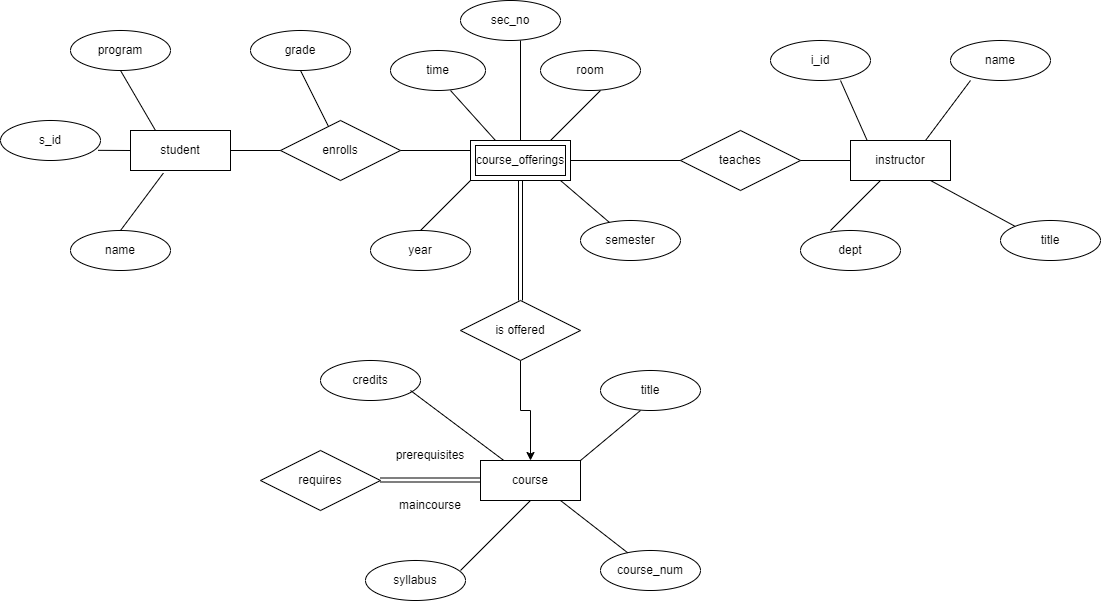

The diagram above was exported from draw.io. Its source (the exported page's mxGraphModel, read from the mxfile embedded in the PNG):
<mxGraphModel dx="1494" dy="541" grid="0" gridSize="10" guides="1" tooltips="1" connect="1" arrows="1" fold="1" page="0" pageScale="1" pageWidth="850" pageHeight="1100" math="0" shadow="0">
  <root>
    <mxCell id="0" />
    <mxCell id="1" parent="0" />
    <mxCell id="zhI5Fc92v0hLe0EGLzbW-47" value="student" style="whiteSpace=wrap;html=1;align=center;" vertex="1" parent="1">
      <mxGeometry x="140" y="140" width="100" height="40" as="geometry" />
    </mxCell>
    <mxCell id="zhI5Fc92v0hLe0EGLzbW-48" value="program" style="ellipse;whiteSpace=wrap;html=1;align=center;" vertex="1" parent="1">
      <mxGeometry x="80" y="40" width="100" height="40" as="geometry" />
    </mxCell>
    <mxCell id="zhI5Fc92v0hLe0EGLzbW-49" value="s_id" style="ellipse;whiteSpace=wrap;html=1;align=center;" vertex="1" parent="1">
      <mxGeometry x="10" y="130" width="100" height="40" as="geometry" />
    </mxCell>
    <mxCell id="zhI5Fc92v0hLe0EGLzbW-50" value="name" style="ellipse;whiteSpace=wrap;html=1;align=center;" vertex="1" parent="1">
      <mxGeometry x="80" y="240" width="100" height="40" as="geometry" />
    </mxCell>
    <mxCell id="zhI5Fc92v0hLe0EGLzbW-51" value="" style="endArrow=none;html=1;rounded=0;exitX=0.25;exitY=0;exitDx=0;exitDy=0;" edge="1" parent="1" source="zhI5Fc92v0hLe0EGLzbW-47">
      <mxGeometry width="50" height="50" relative="1" as="geometry">
        <mxPoint x="80" y="130" as="sourcePoint" />
        <mxPoint x="130" y="80" as="targetPoint" />
      </mxGeometry>
    </mxCell>
    <mxCell id="zhI5Fc92v0hLe0EGLzbW-52" value="" style="endArrow=none;html=1;rounded=0;exitX=0.975;exitY=0.746;exitDx=0;exitDy=0;exitPerimeter=0;" edge="1" parent="1" source="zhI5Fc92v0hLe0EGLzbW-49">
      <mxGeometry width="50" height="50" relative="1" as="geometry">
        <mxPoint x="90" y="210" as="sourcePoint" />
        <mxPoint x="140" y="160" as="targetPoint" />
      </mxGeometry>
    </mxCell>
    <mxCell id="zhI5Fc92v0hLe0EGLzbW-53" value="" style="endArrow=none;html=1;rounded=0;entryX=0.329;entryY=1.064;entryDx=0;entryDy=0;entryPerimeter=0;" edge="1" parent="1" target="zhI5Fc92v0hLe0EGLzbW-47">
      <mxGeometry width="50" height="50" relative="1" as="geometry">
        <mxPoint x="130" y="240" as="sourcePoint" />
        <mxPoint x="180" y="190" as="targetPoint" />
      </mxGeometry>
    </mxCell>
    <mxCell id="zhI5Fc92v0hLe0EGLzbW-54" value="enrolls" style="shape=rhombus;perimeter=rhombusPerimeter;whiteSpace=wrap;html=1;align=center;" vertex="1" parent="1">
      <mxGeometry x="290" y="130" width="120" height="60" as="geometry" />
    </mxCell>
    <mxCell id="zhI5Fc92v0hLe0EGLzbW-55" value="grade" style="ellipse;whiteSpace=wrap;html=1;align=center;" vertex="1" parent="1">
      <mxGeometry x="260" y="40" width="100" height="40" as="geometry" />
    </mxCell>
    <mxCell id="zhI5Fc92v0hLe0EGLzbW-56" value="" style="endArrow=none;html=1;rounded=0;entryX=0.5;entryY=1;entryDx=0;entryDy=0;" edge="1" parent="1" source="zhI5Fc92v0hLe0EGLzbW-54" target="zhI5Fc92v0hLe0EGLzbW-55">
      <mxGeometry width="50" height="50" relative="1" as="geometry">
        <mxPoint x="300" y="130" as="sourcePoint" />
        <mxPoint x="350" y="80" as="targetPoint" />
      </mxGeometry>
    </mxCell>
    <mxCell id="zhI5Fc92v0hLe0EGLzbW-57" value="" style="endArrow=none;html=1;rounded=0;entryX=0;entryY=0.5;entryDx=0;entryDy=0;exitX=1;exitY=0.5;exitDx=0;exitDy=0;" edge="1" parent="1" source="zhI5Fc92v0hLe0EGLzbW-47" target="zhI5Fc92v0hLe0EGLzbW-54">
      <mxGeometry width="50" height="50" relative="1" as="geometry">
        <mxPoint x="260" y="220" as="sourcePoint" />
        <mxPoint x="310" y="170" as="targetPoint" />
      </mxGeometry>
    </mxCell>
    <mxCell id="zhI5Fc92v0hLe0EGLzbW-59" value="course_offerings" style="shape=ext;margin=3;double=1;whiteSpace=wrap;html=1;align=center;" vertex="1" parent="1">
      <mxGeometry x="480" y="150" width="100" height="40" as="geometry" />
    </mxCell>
    <mxCell id="zhI5Fc92v0hLe0EGLzbW-60" value="time" style="ellipse;whiteSpace=wrap;html=1;align=center;" vertex="1" parent="1">
      <mxGeometry x="400" y="60" width="95" height="40" as="geometry" />
    </mxCell>
    <mxCell id="zhI5Fc92v0hLe0EGLzbW-62" value="room" style="ellipse;whiteSpace=wrap;html=1;align=center;" vertex="1" parent="1">
      <mxGeometry x="550" y="60" width="100" height="40" as="geometry" />
    </mxCell>
    <mxCell id="zhI5Fc92v0hLe0EGLzbW-63" value="sec_no" style="ellipse;whiteSpace=wrap;html=1;align=center;" vertex="1" parent="1">
      <mxGeometry x="470" y="10" width="100" height="40" as="geometry" />
    </mxCell>
    <mxCell id="zhI5Fc92v0hLe0EGLzbW-64" value="year" style="ellipse;whiteSpace=wrap;html=1;align=center;" vertex="1" parent="1">
      <mxGeometry x="380" y="240" width="100" height="40" as="geometry" />
    </mxCell>
    <mxCell id="zhI5Fc92v0hLe0EGLzbW-65" value="semester" style="ellipse;whiteSpace=wrap;html=1;align=center;" vertex="1" parent="1">
      <mxGeometry x="590" y="230" width="100" height="40" as="geometry" />
    </mxCell>
    <mxCell id="zhI5Fc92v0hLe0EGLzbW-83" style="edgeStyle=orthogonalEdgeStyle;rounded=0;orthogonalLoop=1;jettySize=auto;html=1;entryX=0.5;entryY=0;entryDx=0;entryDy=0;" edge="1" parent="1" source="zhI5Fc92v0hLe0EGLzbW-66" target="zhI5Fc92v0hLe0EGLzbW-77">
      <mxGeometry relative="1" as="geometry" />
    </mxCell>
    <mxCell id="zhI5Fc92v0hLe0EGLzbW-66" value="is offered" style="shape=rhombus;perimeter=rhombusPerimeter;whiteSpace=wrap;html=1;align=center;" vertex="1" parent="1">
      <mxGeometry x="470" y="310" width="120" height="60" as="geometry" />
    </mxCell>
    <mxCell id="zhI5Fc92v0hLe0EGLzbW-67" value="" style="endArrow=none;html=1;rounded=0;" edge="1" parent="1">
      <mxGeometry width="50" height="50" relative="1" as="geometry">
        <mxPoint x="430" y="240" as="sourcePoint" />
        <mxPoint x="480" y="190" as="targetPoint" />
      </mxGeometry>
    </mxCell>
    <mxCell id="zhI5Fc92v0hLe0EGLzbW-68" value="" style="endArrow=none;html=1;rounded=0;exitX=0.25;exitY=0;exitDx=0;exitDy=0;" edge="1" parent="1" source="zhI5Fc92v0hLe0EGLzbW-59">
      <mxGeometry width="50" height="50" relative="1" as="geometry">
        <mxPoint x="410" y="150" as="sourcePoint" />
        <mxPoint x="460" y="100" as="targetPoint" />
      </mxGeometry>
    </mxCell>
    <mxCell id="zhI5Fc92v0hLe0EGLzbW-69" value="" style="endArrow=none;html=1;rounded=0;exitX=0.5;exitY=0;exitDx=0;exitDy=0;" edge="1" parent="1" source="zhI5Fc92v0hLe0EGLzbW-59">
      <mxGeometry width="50" height="50" relative="1" as="geometry">
        <mxPoint x="480" y="100" as="sourcePoint" />
        <mxPoint x="530" y="50" as="targetPoint" />
      </mxGeometry>
    </mxCell>
    <mxCell id="zhI5Fc92v0hLe0EGLzbW-70" value="" style="endArrow=none;html=1;rounded=0;" edge="1" parent="1">
      <mxGeometry width="50" height="50" relative="1" as="geometry">
        <mxPoint x="560" y="150" as="sourcePoint" />
        <mxPoint x="610" y="100" as="targetPoint" />
      </mxGeometry>
    </mxCell>
    <mxCell id="zhI5Fc92v0hLe0EGLzbW-71" value="" style="endArrow=none;html=1;rounded=0;exitX=1;exitY=0.5;exitDx=0;exitDy=0;" edge="1" parent="1" source="zhI5Fc92v0hLe0EGLzbW-54">
      <mxGeometry width="50" height="50" relative="1" as="geometry">
        <mxPoint x="430" y="210" as="sourcePoint" />
        <mxPoint x="480" y="160" as="targetPoint" />
      </mxGeometry>
    </mxCell>
    <mxCell id="zhI5Fc92v0hLe0EGLzbW-72" value="" style="endArrow=none;html=1;rounded=0;" edge="1" parent="1" source="zhI5Fc92v0hLe0EGLzbW-65">
      <mxGeometry width="50" height="50" relative="1" as="geometry">
        <mxPoint x="520" y="240" as="sourcePoint" />
        <mxPoint x="570" y="190" as="targetPoint" />
      </mxGeometry>
    </mxCell>
    <mxCell id="zhI5Fc92v0hLe0EGLzbW-76" value="" style="shape=link;html=1;rounded=0;entryX=0.5;entryY=1;entryDx=0;entryDy=0;exitX=0.5;exitY=0;exitDx=0;exitDy=0;" edge="1" parent="1" source="zhI5Fc92v0hLe0EGLzbW-66" target="zhI5Fc92v0hLe0EGLzbW-59">
      <mxGeometry width="100" relative="1" as="geometry">
        <mxPoint x="470" y="280" as="sourcePoint" />
        <mxPoint x="570" y="280" as="targetPoint" />
      </mxGeometry>
    </mxCell>
    <mxCell id="zhI5Fc92v0hLe0EGLzbW-77" value="course" style="whiteSpace=wrap;html=1;align=center;" vertex="1" parent="1">
      <mxGeometry x="490" y="470" width="100" height="40" as="geometry" />
    </mxCell>
    <mxCell id="zhI5Fc92v0hLe0EGLzbW-78" value="credits" style="ellipse;whiteSpace=wrap;html=1;align=center;" vertex="1" parent="1">
      <mxGeometry x="330" y="370" width="100" height="40" as="geometry" />
    </mxCell>
    <mxCell id="zhI5Fc92v0hLe0EGLzbW-79" value="title" style="ellipse;whiteSpace=wrap;html=1;align=center;" vertex="1" parent="1">
      <mxGeometry x="610" y="380" width="100" height="40" as="geometry" />
    </mxCell>
    <mxCell id="zhI5Fc92v0hLe0EGLzbW-80" value="requires" style="shape=rhombus;perimeter=rhombusPerimeter;whiteSpace=wrap;html=1;align=center;" vertex="1" parent="1">
      <mxGeometry x="270" y="460" width="120" height="60" as="geometry" />
    </mxCell>
    <mxCell id="zhI5Fc92v0hLe0EGLzbW-81" value="syllabus" style="ellipse;whiteSpace=wrap;html=1;align=center;" vertex="1" parent="1">
      <mxGeometry x="375" y="570" width="100" height="40" as="geometry" />
    </mxCell>
    <mxCell id="zhI5Fc92v0hLe0EGLzbW-82" value="course_num" style="ellipse;whiteSpace=wrap;html=1;align=center;" vertex="1" parent="1">
      <mxGeometry x="610" y="560" width="100" height="40" as="geometry" />
    </mxCell>
    <mxCell id="zhI5Fc92v0hLe0EGLzbW-84" value="" style="shape=link;html=1;rounded=0;" edge="1" parent="1">
      <mxGeometry width="100" relative="1" as="geometry">
        <mxPoint x="390" y="489.5" as="sourcePoint" />
        <mxPoint x="490" y="489.5" as="targetPoint" />
      </mxGeometry>
    </mxCell>
    <mxCell id="zhI5Fc92v0hLe0EGLzbW-86" value="prerequisites" style="text;strokeColor=none;align=center;fillColor=none;html=1;verticalAlign=middle;whiteSpace=wrap;rounded=0;" vertex="1" parent="1">
      <mxGeometry x="410" y="450" width="60" height="30" as="geometry" />
    </mxCell>
    <mxCell id="zhI5Fc92v0hLe0EGLzbW-87" value="maincourse" style="text;strokeColor=none;align=center;fillColor=none;html=1;verticalAlign=middle;whiteSpace=wrap;rounded=0;" vertex="1" parent="1">
      <mxGeometry x="410" y="500" width="60" height="30" as="geometry" />
    </mxCell>
    <mxCell id="zhI5Fc92v0hLe0EGLzbW-89" value="" style="endArrow=none;html=1;rounded=0;" edge="1" parent="1" source="zhI5Fc92v0hLe0EGLzbW-77">
      <mxGeometry width="50" height="50" relative="1" as="geometry">
        <mxPoint x="370" y="450" as="sourcePoint" />
        <mxPoint x="420" y="400" as="targetPoint" />
      </mxGeometry>
    </mxCell>
    <mxCell id="zhI5Fc92v0hLe0EGLzbW-90" value="" style="endArrow=none;html=1;rounded=0;exitX=1;exitY=0;exitDx=0;exitDy=0;" edge="1" parent="1" source="zhI5Fc92v0hLe0EGLzbW-77">
      <mxGeometry width="50" height="50" relative="1" as="geometry">
        <mxPoint x="600" y="470" as="sourcePoint" />
        <mxPoint x="650" y="420" as="targetPoint" />
      </mxGeometry>
    </mxCell>
    <mxCell id="zhI5Fc92v0hLe0EGLzbW-91" value="" style="endArrow=none;html=1;rounded=0;entryX=0.5;entryY=1;entryDx=0;entryDy=0;" edge="1" parent="1" target="zhI5Fc92v0hLe0EGLzbW-77">
      <mxGeometry width="50" height="50" relative="1" as="geometry">
        <mxPoint x="470" y="580" as="sourcePoint" />
        <mxPoint x="530" y="530" as="targetPoint" />
      </mxGeometry>
    </mxCell>
    <mxCell id="zhI5Fc92v0hLe0EGLzbW-92" value="" style="endArrow=none;html=1;rounded=0;" edge="1" parent="1" source="zhI5Fc92v0hLe0EGLzbW-82">
      <mxGeometry width="50" height="50" relative="1" as="geometry">
        <mxPoint x="520" y="560" as="sourcePoint" />
        <mxPoint x="570" y="510" as="targetPoint" />
      </mxGeometry>
    </mxCell>
    <mxCell id="zhI5Fc92v0hLe0EGLzbW-93" value="teaches" style="shape=rhombus;perimeter=rhombusPerimeter;whiteSpace=wrap;html=1;align=center;" vertex="1" parent="1">
      <mxGeometry x="690" y="140" width="120" height="60" as="geometry" />
    </mxCell>
    <mxCell id="zhI5Fc92v0hLe0EGLzbW-94" value="instructor" style="whiteSpace=wrap;html=1;align=center;" vertex="1" parent="1">
      <mxGeometry x="860" y="150" width="100" height="40" as="geometry" />
    </mxCell>
    <mxCell id="zhI5Fc92v0hLe0EGLzbW-95" value="i_id" style="ellipse;whiteSpace=wrap;html=1;align=center;" vertex="1" parent="1">
      <mxGeometry x="780" y="50" width="100" height="40" as="geometry" />
    </mxCell>
    <mxCell id="zhI5Fc92v0hLe0EGLzbW-96" value="name" style="ellipse;whiteSpace=wrap;html=1;align=center;" vertex="1" parent="1">
      <mxGeometry x="960" y="50" width="100" height="40" as="geometry" />
    </mxCell>
    <mxCell id="zhI5Fc92v0hLe0EGLzbW-97" value="dept" style="ellipse;whiteSpace=wrap;html=1;align=center;" vertex="1" parent="1">
      <mxGeometry x="810" y="240" width="100" height="40" as="geometry" />
    </mxCell>
    <mxCell id="zhI5Fc92v0hLe0EGLzbW-98" value="title" style="ellipse;whiteSpace=wrap;html=1;align=center;" vertex="1" parent="1">
      <mxGeometry x="1010" y="230" width="100" height="40" as="geometry" />
    </mxCell>
    <mxCell id="zhI5Fc92v0hLe0EGLzbW-99" value="" style="endArrow=none;html=1;rounded=0;exitX=1;exitY=0.5;exitDx=0;exitDy=0;" edge="1" parent="1" source="zhI5Fc92v0hLe0EGLzbW-59">
      <mxGeometry width="50" height="50" relative="1" as="geometry">
        <mxPoint x="640" y="220" as="sourcePoint" />
        <mxPoint x="690" y="170" as="targetPoint" />
      </mxGeometry>
    </mxCell>
    <mxCell id="zhI5Fc92v0hLe0EGLzbW-100" value="" style="endArrow=none;html=1;rounded=0;" edge="1" parent="1" source="zhI5Fc92v0hLe0EGLzbW-93">
      <mxGeometry width="50" height="50" relative="1" as="geometry">
        <mxPoint x="820" y="220" as="sourcePoint" />
        <mxPoint x="860" y="170" as="targetPoint" />
      </mxGeometry>
    </mxCell>
    <mxCell id="zhI5Fc92v0hLe0EGLzbW-101" value="" style="endArrow=none;html=1;rounded=0;exitX=0.166;exitY=-0.004;exitDx=0;exitDy=0;exitPerimeter=0;" edge="1" parent="1" source="zhI5Fc92v0hLe0EGLzbW-94">
      <mxGeometry width="50" height="50" relative="1" as="geometry">
        <mxPoint x="800" y="140" as="sourcePoint" />
        <mxPoint x="850" y="90" as="targetPoint" />
      </mxGeometry>
    </mxCell>
    <mxCell id="zhI5Fc92v0hLe0EGLzbW-102" value="" style="endArrow=none;html=1;rounded=0;exitX=0.75;exitY=0;exitDx=0;exitDy=0;" edge="1" parent="1" source="zhI5Fc92v0hLe0EGLzbW-94">
      <mxGeometry width="50" height="50" relative="1" as="geometry">
        <mxPoint x="930" y="140" as="sourcePoint" />
        <mxPoint x="980" y="90" as="targetPoint" />
      </mxGeometry>
    </mxCell>
    <mxCell id="zhI5Fc92v0hLe0EGLzbW-103" value="" style="endArrow=none;html=1;rounded=0;" edge="1" parent="1">
      <mxGeometry width="50" height="50" relative="1" as="geometry">
        <mxPoint x="840" y="240" as="sourcePoint" />
        <mxPoint x="890" y="190" as="targetPoint" />
      </mxGeometry>
    </mxCell>
    <mxCell id="zhI5Fc92v0hLe0EGLzbW-104" value="" style="endArrow=none;html=1;rounded=0;exitX=0;exitY=0;exitDx=0;exitDy=0;" edge="1" parent="1" source="zhI5Fc92v0hLe0EGLzbW-98">
      <mxGeometry width="50" height="50" relative="1" as="geometry">
        <mxPoint x="890" y="240" as="sourcePoint" />
        <mxPoint x="940" y="190" as="targetPoint" />
      </mxGeometry>
    </mxCell>
  </root>
</mxGraphModel>